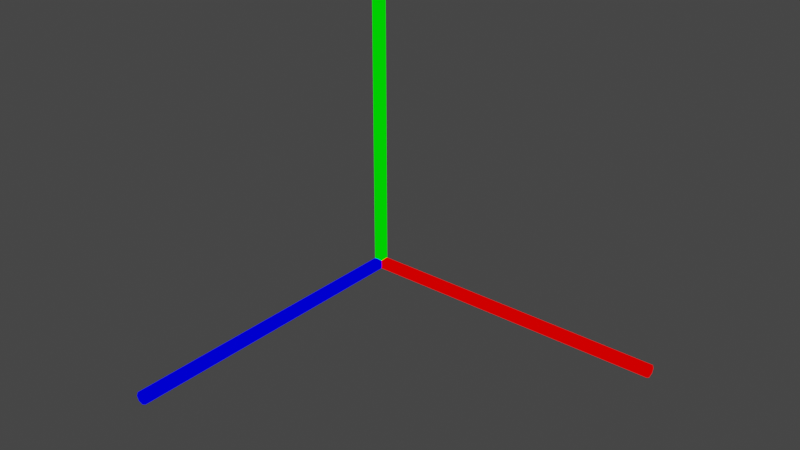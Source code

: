 # Source: axes.blend  (saved by Blender 2.93.20; exported with 4.5.12 LTS)
import bpy
from mathutils import Matrix  # noqa: F401  (used for matrix-valued properties, if any)

bpy.ops.wm.read_factory_settings(use_empty=True)
scene = bpy.context.scene
scene.name = 'Scene'

# ---- collections
col_collection = bpy.data.collections.new('Collection'); scene.collection.children.link(col_collection)

# ---- materials (node trees are filled in below, after node groups)
mat_w = bpy.data.materials.new('W')
mat_w.use_transparent_shadow = False
mat_r = bpy.data.materials.new('R')
mat_r.use_transparent_shadow = False
mat_g = bpy.data.materials.new('G')
mat_g.use_transparent_shadow = False
mat_b = bpy.data.materials.new('B')
mat_b.use_transparent_shadow = False

# ---- node groups
ng_auto_smooth = bpy.data.node_groups.new('Auto Smooth', 'GeometryNodeTree')
_s = ng_auto_smooth.interface.new_socket(name='Geometry', in_out='OUTPUT', socket_type='NodeSocketGeometry')
_s = ng_auto_smooth.interface.new_socket(name='Geometry', in_out='INPUT', socket_type='NodeSocketGeometry')
_s = ng_auto_smooth.interface.new_socket(name='Angle', in_out='INPUT', socket_type='NodeSocketFloat')
_s.subtype = 'ANGLE'
_s.min_value = 0.0
_s.max_value = 3.142
ng_auto_smooth.is_modifier = True
_N = ng_auto_smooth.nodes; _L = ng_auto_smooth.links
n0 = _N.new('NodeGroupOutput'); n0.name = 'Group Output'; n0.location = (480, -100)
n1 = _N.new('NodeGroupInput'); n1.name = 'Group Input'; n1.location = (-420, -300)
n2 = _N.new('NodeGroupInput'); n2.name = 'Group Input.001'; n2.location = (-60, -100)
n3 = _N.new('GeometryNodeSetShadeSmooth'); n3.name = 'Set Shade Smooth'; n3.location = (120, -100)
n3.domain = 'EDGE'
n4 = _N.new('GeometryNodeSetShadeSmooth'); n4.name = 'Set Shade Smooth.001'; n4.location = (300, -100)
n5 = _N.new('GeometryNodeInputMeshEdgeAngle'); n5.name = 'Edge Angle'; n5.location = (-420, -220)
n6 = _N.new('GeometryNodeInputEdgeSmooth'); n6.name = 'Is Edge Smooth'; n6.location = (-60, -160)
n7 = _N.new('GeometryNodeInputShadeSmooth'); n7.name = 'Is Face Smooth'; n7.location = (-240, -340)
n8 = _N.new('FunctionNodeBooleanMath'); n8.name = 'Boolean Math'; n8.location = (-60, -220)
n9 = _N.new('FunctionNodeCompare'); n9.name = 'Compare'; n9.location = (-240, -180)
n9.operation = 'LESS_EQUAL'
_L.new(n5.outputs[0], n9.inputs[0])
_L.new(n4.outputs[0], n0.inputs[0])
_L.new(n1.outputs[1], n9.inputs[1])
_L.new(n9.outputs[0], n8.inputs[0])
_L.new(n7.outputs[0], n8.inputs[1])
_L.new(n2.outputs[0], n3.inputs[0])
_L.new(n6.outputs[0], n3.inputs[1])
_L.new(n3.outputs[0], n4.inputs[0])
_L.new(n8.outputs[0], n3.inputs[2])
n0.is_active_output = True

# ---- material node trees
mat_w.use_nodes = True; mat_w.node_tree.nodes.clear()
_N = mat_w.node_tree.nodes; _L = mat_w.node_tree.links
n0 = _N.new('ShaderNodeOutputMaterial'); n0.name = 'Material Output'; n0.location = (300, 300)
n1 = _N.new('ShaderNodeBackground'); n1.name = 'Background'; n1.location = (10, 300)
n1.inputs[0].default_value = (1.0, 1.0, 1.0, 1.0)
_L.new(n1.outputs[0], n0.inputs[0])
n0.is_active_output = True
mat_r.use_nodes = True; mat_r.node_tree.nodes.clear()
_N = mat_r.node_tree.nodes; _L = mat_r.node_tree.links
n0 = _N.new('ShaderNodeOutputMaterial'); n0.name = 'Material Output'; n0.location = (300, 300)
n1 = _N.new('ShaderNodeBackground'); n1.name = 'Background'; n1.location = (10, 300)
n1.inputs[0].default_value = (1.0, 0.0, 0.0, 1.0)
_L.new(n1.outputs[0], n0.inputs[0])
n0.is_active_output = True
mat_g.use_nodes = True; mat_g.node_tree.nodes.clear()
_N = mat_g.node_tree.nodes; _L = mat_g.node_tree.links
n0 = _N.new('ShaderNodeOutputMaterial'); n0.name = 'Material Output'; n0.location = (300, 300)
n1 = _N.new('ShaderNodeBackground'); n1.name = 'Background'; n1.location = (10, 300)
n1.inputs[0].default_value = (0.0, 1.0, 0.0, 1.0)
_L.new(n1.outputs[0], n0.inputs[0])
n0.is_active_output = True
mat_b.use_nodes = True; mat_b.node_tree.nodes.clear()
_N = mat_b.node_tree.nodes; _L = mat_b.node_tree.links
n0 = _N.new('ShaderNodeOutputMaterial'); n0.name = 'Material Output'; n0.location = (300, 300)
n1 = _N.new('ShaderNodeBackground'); n1.name = 'Background'; n1.location = (10, 300)
n1.inputs[0].default_value = (0.0, 0.0, 1.0, 1.0)
_L.new(n1.outputs[0], n0.inputs[0])
n0.is_active_output = True

# ---- world
world_world = bpy.data.worlds.new('World'); scene.world = world_world
world_world.use_nodes = True; world_world.node_tree.nodes.clear()
_N = world_world.node_tree.nodes; _L = world_world.node_tree.links
n0 = _N.new('ShaderNodeOutputWorld'); n0.name = 'World Output'; n0.location = (300, 300)
n1 = _N.new('ShaderNodeBackground'); n1.name = 'Background'; n1.location = (10, 300)
n1.inputs[0].default_value = (0.05088, 0.05088, 0.05088, 1.0)
_L.new(n1.outputs[0], n0.inputs[0])
n0.is_active_output = True
world_world.color = (0.05088, 0.05088, 0.05088)
world_world.use_sun_shadow = False
world_world.sun_shadow_jitter_overblur = 0.0

# ---- meshes
me_sphere = bpy.data.meshes.new('Sphere')
me_sphere.from_pydata([(1.0, -0.01414, -0.01414), (1.0, -0.02, -5.302e-08), (1.0, -0.01414, 0.01414), (1.0, 1.136e-07, 0.02), (1.0, 0.01414, 0.01414), (1.0, 0.02, -3.999e-08), (1.0, 0.01414, -0.01414), (1.0, 1.211e-07, -0.02), (0.01414, -0.01414, 1.0), (5.541e-08, -0.02, 1.0), (-0.01414, -0.01414, 1.0), (-0.02, -7.972e-09, 1.0), (-0.01414, 0.01414, 1.0), (3.76e-08, 0.02, 1.0), (0.01414, 0.01414, 1.0), (0.02, 4.247e-09, 1.0), (0.01414, -1.0, -0.01414), (1.276e-07, -1.0, -0.02), (-0.01414, -1.0, -0.01414), (-0.02, -1.0, -4.714e-09), (-0.01414, -1.0, 0.01414), (1.164e-07, -1.0, 0.02), (0.01414, -1.0, 0.01414), (0.02, -1.0, 9.884e-10), (-1.501e-09, 8.742e-10, -0.02), (-2.465e-09, 0.01414, -0.01414), (-2.384e-09, 0.02, -1.748e-09), (-0.01414, -8.116e-10, -0.01414), (-0.02, -1.51e-09, -5.692e-10), (-0.01414, 0.01414, -1.291e-09), (-0.01414, -0.01414, 0.01414), (-4.669e-10, -0.02, 0.02), (0.01414, -0.01414, 0.01414), (0.02, -3.204e-09, 0.02), (0.02, -0.02, -1.019e-08), (0.01414, -0.01414, -0.01414), (0.01414, 0.01414, 0.01414)], [], [(2, 1, 0, 7, 6, 5, 4, 3), (10, 9, 8, 15, 14, 13, 12, 11), (18, 17, 16, 23, 22, 21, 20, 19), (25, 24, 27), (29, 27, 28), (26, 25, 29), (27, 29, 25), (31, 9, 10, 30), (24, 17, 18, 27), (10, 11, 28, 30), (28, 19, 20, 30), (31, 21, 22, 32), (20, 21, 31, 30), (33, 3, 4, 36), (35, 0, 1, 34), (24, 7, 0, 35), (26, 5, 6, 25), (34, 1, 2, 32), (36, 4, 5, 26), (33, 32, 2, 3), (25, 6, 7, 24), (35, 16, 17, 24), (34, 23, 16, 35), (33, 15, 8, 32), (26, 13, 14, 36), (36, 14, 15, 33), (32, 22, 23, 34), (27, 18, 19, 28), (12, 29, 28, 11), (29, 12, 13, 26), (32, 8, 9, 31)])
me_sphere.polygons.foreach_set('use_smooth', [True] * 31)
me_sphere.polygons.foreach_set('material_index', [1, 2, 3, 0, 0, 0, 0, 2, 3, 2, 3, 3, 3, 1, 1, 1, 1, 1, 1, 1, 1, 3, 3, 2, 2, 2, 3, 3, 2, 2, 2])
_k = set([(0, 1), (0, 7), (1, 2), (2, 3), (3, 4), (4, 5), (5, 6), (6, 7), (8, 9), (8, 15), (9, 10), (10, 11), (11, 12), (12, 13), (13, 14), (14, 15), (16, 17), (16, 23), (17, 18), (18, 19), (19, 20), (20, 21), (21, 22), (22, 23), (28, 30), (30, 31), (31, 32), (32, 33), (32, 34), (33, 36), (34, 35)])
me_sphere.attributes.new('sharp_edge', 'BOOLEAN', 'EDGE').data.foreach_set('value', [ (min(e.vertices), max(e.vertices)) in _k for e in me_sphere.edges])
_uv = me_sphere.uv_layers.new(name='UVMap')
_uv.uv.foreach_set('vector', [0.2857, 0.0, 0.1429, 0.0, 0.0, 0.0, 1.0, 0.0, 0.8571, 0.0, 0.7143, 0.0, 0.5714, 0.0, 0.4286, 0.0, 0.2857, 0.0, 0.1429, 0.0, 0.0, 0.0, 1.0, 0.0, 0.8571, 0.0, 0.7143, 0.0, 0.5714, 0.0, 0.4286, 0.0, 0.2857, 0.0, 0.1429, 0.0, 0.0, 0.0, 1.0, 0.0, 0.8571, 0.0, 0.7143, 0.0, 0.5714, 0.0, 0.4286, 0.0, 0.0, 0.0, 1.0, 0.125, 0.0, 0.0, 1.0, 0.25, 1.0, 0.25, 1.0, 0.375, 0.9375, 0.0, 0.0, 0.0, 1.0, 0.5, 0.0, 0.0, 0.0, 0.0, 0.0, 0.0, 0.98, 0.125, 0.0, 0.125, 0.0, 0.25, 0.9859, 0.25, 1.0, 0.125, 0.0, 0.125, 0.0, 0.25, 0.125, 0.5, 0.0, 0.25, 0.0, 0.375, 1.0, 0.375, 0.9859, 0.25, 1.0, 0.375, 0.0, 0.375, 0.0, 0.5, 0.9859, 0.5, 0.98, 0.625, 0.0, 0.625, 0.0, 0.75, 0.9859, 0.75, 0.0, 0.5, 0.0, 0.625, 0.98, 0.625, 0.9859, 0.5, 0.98, 0.375, 0.0, 0.375, 0.0, 0.5, 0.9859, 0.5, 0.9859, 0.0, 0.0, 0.0, 0.0, 0.125, 0.98, 0.125, 1.0, 0.875, 0.0, 0.875, 0.0, 1.0, 0.9859, 1.0, 1.0, 0.625, 0.0, 0.625, 0.0, 0.75, 1.0, 0.7499, 0.98, 0.125, 0.0, 0.125, 0.0, 0.25, 0.9859, 0.25, 0.9859, 0.5, 0.0, 0.5, 0.0, 0.625, 1.0, 0.625, 0.98, 0.375, 0.9859, 0.25, 0.0, 0.25, 0.0, 0.375, 1.0, 0.75, 0.0, 0.75, 0.0, 0.875, 1.0, 0.875, 0.9859, 0.0, 0.0, 0.0, 0.0, 0.125, 1.0, 0.125, 0.98, 0.875, 0.0, 0.875, 0.0, 1.0, 0.9859, 1.0, 0.98, 0.875, 0.0, 0.875, 0.0, 1.0, 0.9859, 1.0, 1.0, 0.625, 0.0, 0.625, 0.0, 0.75, 0.9859, 0.75, 0.9859, 0.75, 0.0, 0.75, 0.0, 0.875, 0.98, 0.875, 0.9859, 0.75, 0.0, 0.75, 0.0, 0.875, 0.98, 0.875, 1.0, 0.25, 0.0, 0.25, 0.0, 0.375, 0.0, 0.5, 0.0, 0.5, 1.0, 0.25, 1.0, 0.375, 0.0, 0.375, 1.0, 0.5, 0.0, 0.5, 0.0, 0.625, 0.9375, 0.0, 0.9859, 0.0, 0.0, 0.0, 0.0, 0.125, 0.98, 0.125])
_ca = me_sphere.color_attributes.new('Col', 'BYTE_COLOR', 'CORNER')
_ca.data.foreach_set('color', [1.0, 1.0, 1.0, 1.0, 1.0, 1.0, 1.0, 1.0, 1.0, 1.0, 1.0, 1.0, 1.0, 1.0, 1.0, 1.0, 1.0, 1.0, 1.0, 1.0, 1.0, 1.0, 1.0, 1.0, 1.0, 1.0, 1.0, 1.0, 1.0, 1.0, 1.0, 1.0, 1.0, 1.0, 1.0, 1.0, 1.0, 1.0, 1.0, 1.0, 1.0, 1.0, 1.0, 1.0, 1.0, 1.0, 1.0, 1.0, 1.0, 1.0, 1.0, 1.0, 1.0, 1.0, 1.0, 1.0, 1.0, 1.0, 1.0, 1.0, 1.0, 1.0, 1.0, 1.0, 1.0, 1.0, 1.0, 1.0, 1.0, 1.0, 1.0, 1.0, 1.0, 1.0, 1.0, 1.0, 1.0, 1.0, 1.0, 1.0, 1.0, 1.0, 1.0, 1.0, 1.0, 1.0, 1.0, 1.0, 1.0, 1.0, 1.0, 1.0, 1.0, 1.0, 1.0, 1.0, 1.0, 1.0, 1.0, 1.0, 1.0, 1.0, 1.0, 1.0, 1.0, 1.0, 1.0, 1.0, 1.0, 1.0, 1.0, 1.0, 1.0, 1.0, 1.0, 1.0, 1.0, 1.0, 1.0, 1.0, 1.0, 1.0, 1.0, 1.0, 1.0, 1.0, 1.0, 1.0, 1.0, 1.0, 1.0, 1.0, 1.0, 1.0, 1.0, 1.0, 1.0, 1.0, 1.0, 1.0, 1.0, 1.0, 1.0, 1.0, 1.0, 1.0, 1.0, 1.0, 1.0, 1.0, 1.0, 1.0, 1.0, 1.0, 1.0, 1.0, 1.0, 1.0, 1.0, 1.0, 1.0, 1.0, 1.0, 1.0, 1.0, 1.0, 1.0, 1.0, 1.0, 1.0, 1.0, 1.0, 1.0, 1.0, 1.0, 1.0, 1.0, 1.0, 1.0, 1.0, 1.0, 1.0, 1.0, 1.0, 1.0, 1.0, 1.0, 1.0, 1.0, 1.0, 1.0, 1.0, 1.0, 1.0, 1.0, 1.0, 1.0, 1.0, 1.0, 1.0, 1.0, 1.0, 1.0, 1.0, 1.0, 1.0, 1.0, 1.0, 1.0, 1.0, 1.0, 1.0, 1.0, 1.0, 1.0, 1.0, 1.0, 1.0, 1.0, 1.0, 1.0, 1.0, 1.0, 1.0, 1.0, 1.0, 1.0, 1.0, 1.0, 1.0, 1.0, 1.0, 1.0, 1.0, 1.0, 1.0, 1.0, 1.0, 1.0, 1.0, 1.0, 1.0, 1.0, 1.0, 1.0, 1.0, 1.0, 1.0, 1.0, 1.0, 1.0, 1.0, 1.0, 1.0, 1.0, 1.0, 1.0, 1.0, 1.0, 1.0, 1.0, 1.0, 1.0, 1.0, 1.0, 1.0, 1.0, 1.0, 1.0, 1.0, 1.0, 1.0, 1.0, 1.0, 1.0, 1.0, 1.0, 1.0, 1.0, 1.0, 1.0, 1.0, 1.0, 1.0, 1.0, 1.0, 1.0, 1.0, 1.0, 1.0, 1.0, 1.0, 1.0, 1.0, 1.0, 1.0, 1.0, 1.0, 1.0, 1.0, 1.0, 1.0, 1.0, 1.0, 1.0, 1.0, 1.0, 1.0, 1.0, 1.0, 1.0, 1.0, 1.0, 1.0, 1.0, 1.0, 1.0, 1.0, 1.0, 1.0, 1.0, 1.0, 1.0, 1.0, 1.0, 1.0, 1.0, 1.0, 1.0, 1.0, 1.0, 1.0, 1.0, 1.0, 1.0, 1.0, 1.0, 1.0, 1.0, 1.0, 1.0, 1.0, 1.0, 1.0, 1.0, 1.0, 1.0, 1.0, 1.0, 1.0, 1.0, 1.0, 1.0, 1.0, 1.0, 1.0, 1.0, 1.0, 1.0, 1.0, 1.0, 1.0, 1.0, 1.0, 1.0, 1.0, 1.0, 1.0, 1.0, 1.0, 1.0, 1.0, 1.0, 1.0, 1.0, 1.0, 1.0, 1.0, 1.0, 1.0, 1.0, 1.0, 1.0, 1.0, 1.0, 1.0, 1.0, 1.0, 1.0, 1.0, 1.0, 1.0, 1.0, 1.0, 1.0, 1.0, 1.0, 1.0, 1.0, 1.0, 1.0, 1.0, 1.0, 1.0, 1.0, 1.0, 1.0, 1.0, 1.0, 1.0, 1.0, 1.0, 1.0, 1.0, 1.0, 1.0, 1.0, 1.0, 1.0, 1.0, 1.0, 1.0, 1.0, 1.0, 1.0, 1.0, 1.0, 1.0, 1.0, 1.0, 1.0, 1.0, 1.0, 1.0, 1.0, 1.0, 1.0, 1.0, 1.0, 1.0, 1.0, 1.0, 1.0, 1.0, 1.0, 1.0, 1.0, 1.0, 1.0, 1.0, 1.0, 1.0, 1.0, 1.0, 1.0, 1.0, 1.0, 1.0, 1.0, 1.0, 1.0, 1.0, 1.0, 1.0, 1.0, 1.0, 1.0, 1.0, 1.0, 1.0, 1.0, 1.0, 1.0, 1.0, 1.0, 1.0, 1.0, 1.0, 1.0, 1.0, 1.0, 1.0, 1.0, 1.0, 1.0, 1.0, 1.0, 1.0, 1.0, 1.0, 1.0, 1.0, 1.0, 1.0, 1.0, 1.0, 1.0, 1.0, 1.0, 1.0, 1.0, 1.0, 1.0, 1.0, 1.0, 1.0, 1.0, 1.0, 1.0, 1.0, 1.0, 1.0, 1.0, 1.0, 1.0, 1.0, 1.0, 1.0, 1.0, 1.0, 1.0, 1.0, 1.0, 1.0, 1.0, 1.0, 1.0, 1.0])
me_sphere.materials.append(mat_w)
me_sphere.materials.append(mat_r)
me_sphere.materials.append(mat_g)
me_sphere.materials.append(mat_b)
me_sphere.use_remesh_fix_poles = True
me_sphere.use_remesh_preserve_attributes = False
me_sphere.use_mirror_vertex_groups = False
me_sphere.update()

# ---- objects
ob_sphere = bpy.data.objects.new('Sphere', me_sphere)

# ---- transforms, parenting, visibility, modifiers, constraints
ob_sphere.location = (0.0, 0.0, 0.0)
ob_sphere.lineart.crease_threshold = 0.0
_m = ob_sphere.modifiers.new('Auto Smooth', 'NODES')
_m.node_group = ng_auto_smooth
_gi = [s.identifier for s in ng_auto_smooth.interface.items_tree if s.item_type == 'SOCKET' and s.in_out == 'INPUT']
_m[_gi[1]] = 1.496  # Angle

# ---- collection membership
col_collection.objects.link(ob_sphere)

# ---- scene / render settings (as saved in the file)
scene.frame_start = 1; scene.frame_end = 250; scene.frame_set(1)
scene.render.engine = 'BLENDER_EEVEE_NEXT'
scene.cycles.use_denoising = False
scene.cycles.samples = 128
scene.cycles.sampling_pattern = 'TABULATED_SOBOL'
scene.cycles.use_adaptive_sampling = False
scene.cycles.use_light_tree = False
scene.view_settings.view_transform = 'Filmic'
bpy.context.view_layer.update()

# ---- added for rendering (the .blend has no active camera and no usable light): camera, sun
cam_auto = bpy.data.cameras.new('AutoCamera')
cam_auto.lens = 50.0
cam_auto.sensor_width = 36.0
cam_auto.clip_end = 1000.0
ob_auto_camera = bpy.data.objects.new('AutoCamera', cam_auto)
scene.collection.objects.link(ob_auto_camera)
ob_auto_camera.location = (2.12459, -2.4515, 1.79767)
ob_auto_camera.rotation_euler = (1.09748, -7.21219e-08, 0.694738)
scene.camera = ob_auto_camera
light_auto_sun = bpy.data.lights.new('AutoSun', 'SUN')
light_auto_sun.energy = 3.0
light_auto_sun.angle = 0.0523599
ob_auto_sun = bpy.data.objects.new('AutoSun', light_auto_sun)
scene.collection.objects.link(ob_auto_sun)
ob_auto_sun.rotation_euler = (0.872665, 0.174533, 0.523599)
bpy.context.view_layer.update()
